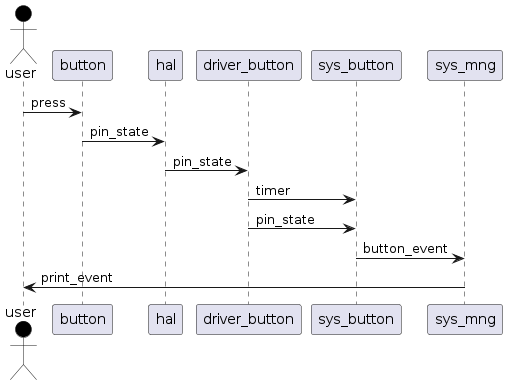

The diagram above was rendered by PlantUML. Its source (embedded in the PNG):
@startuml
skinparam ResponseMessageBelowArrow true

actor user #black
participant button
participant hal
participant driver_button
participant sys_button
participant sys_mng

user -> button : press

button -> hal : pin_state

hal -> driver_button : pin_state

driver_button -> sys_button : timer
driver_button -> sys_button : pin_state

sys_button -> sys_mng : button_event

sys_mng -> user : print_event
@enduml